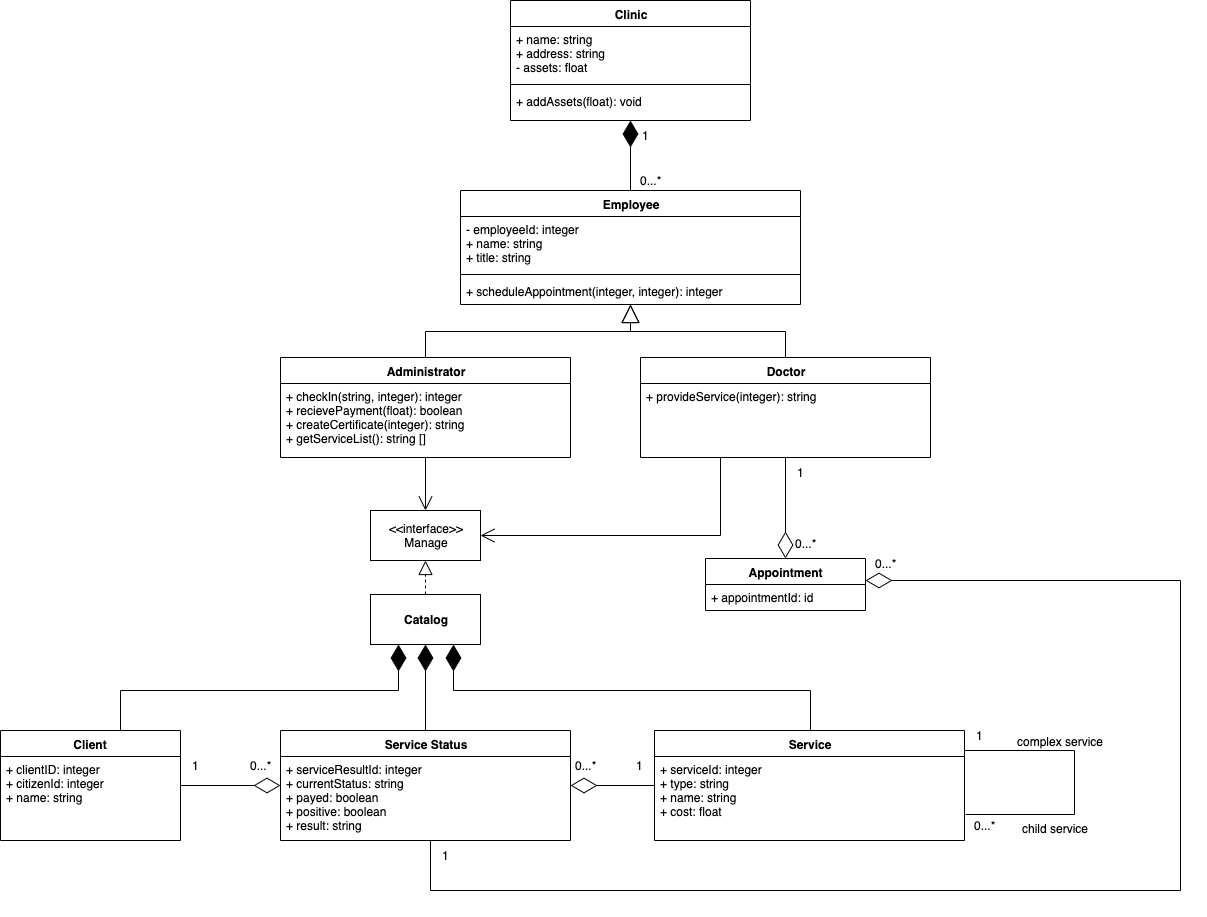

The diagram above was exported from draw.io. Its source (the exported page's mxGraphModel, read from the mxfile embedded in the PNG):
<mxGraphModel dx="1759" dy="683" grid="1" gridSize="10" guides="1" tooltips="1" connect="1" arrows="1" fold="1" page="1" pageScale="1" pageWidth="827" pageHeight="1169" background="#FFFFFF" math="0" shadow="0">
  <root>
    <mxCell id="0" />
    <mxCell id="1" parent="0" />
    <mxCell id="6J30JdzUdad_PdbOPmNn-37" value="Administrator" style="swimlane;fontStyle=1;align=center;verticalAlign=top;childLayout=stackLayout;horizontal=1;startSize=26;horizontalStack=0;resizeParent=1;resizeParentMax=0;resizeLast=0;collapsible=1;marginBottom=0;whiteSpace=wrap;html=1;" parent="1" vertex="1">
      <mxGeometry x="40" y="357" width="290" height="100" as="geometry" />
    </mxCell>
    <mxCell id="6J30JdzUdad_PdbOPmNn-40" value="+ checkIn(string, integer): integer&lt;br&gt;+ recievePayment(float): boolean&lt;br&gt;+ createCertificate(integer): string&lt;br&gt;+ getServiceList(): string []" style="text;strokeColor=none;fillColor=none;align=left;verticalAlign=top;spacingLeft=4;spacingRight=4;overflow=hidden;rotatable=0;points=[[0,0.5],[1,0.5]];portConstraint=eastwest;whiteSpace=wrap;html=1;" parent="6J30JdzUdad_PdbOPmNn-37" vertex="1">
      <mxGeometry y="26" width="290" height="74" as="geometry" />
    </mxCell>
    <mxCell id="6J30JdzUdad_PdbOPmNn-41" value="Doctor" style="swimlane;fontStyle=1;align=center;verticalAlign=top;childLayout=stackLayout;horizontal=1;startSize=26;horizontalStack=0;resizeParent=1;resizeParentMax=0;resizeLast=0;collapsible=1;marginBottom=0;whiteSpace=wrap;html=1;" parent="1" vertex="1">
      <mxGeometry x="400" y="357" width="290" height="100" as="geometry" />
    </mxCell>
    <mxCell id="6J30JdzUdad_PdbOPmNn-44" value="+ provideService(integer): string&lt;span&gt;&lt;span style=&quot;font-weight: bold&quot;&gt;&lt;br&gt;&lt;/span&gt;&lt;/span&gt;" style="text;strokeColor=none;fillColor=none;align=left;verticalAlign=top;spacingLeft=4;spacingRight=4;overflow=hidden;rotatable=0;points=[[0,0.5],[1,0.5]];portConstraint=eastwest;whiteSpace=wrap;html=1;" parent="6J30JdzUdad_PdbOPmNn-41" vertex="1">
      <mxGeometry y="26" width="290" height="74" as="geometry" />
    </mxCell>
    <mxCell id="6J30JdzUdad_PdbOPmNn-45" value="Employee" style="swimlane;fontStyle=1;align=center;verticalAlign=top;childLayout=stackLayout;horizontal=1;startSize=26;horizontalStack=0;resizeParent=1;resizeParentMax=0;resizeLast=0;collapsible=1;marginBottom=0;whiteSpace=wrap;html=1;" parent="1" vertex="1">
      <mxGeometry x="220" y="190" width="340" height="114" as="geometry" />
    </mxCell>
    <mxCell id="6J30JdzUdad_PdbOPmNn-46" value="- employeeId: integer&lt;br style=&quot;border-color: var(--border-color);&quot;&gt;+ name: string&lt;br&gt;+ title: string" style="text;strokeColor=none;fillColor=none;align=left;verticalAlign=top;spacingLeft=4;spacingRight=4;overflow=hidden;rotatable=0;points=[[0,0.5],[1,0.5]];portConstraint=eastwest;whiteSpace=wrap;html=1;" parent="6J30JdzUdad_PdbOPmNn-45" vertex="1">
      <mxGeometry y="26" width="340" height="54" as="geometry" />
    </mxCell>
    <mxCell id="6J30JdzUdad_PdbOPmNn-47" value="" style="line;strokeWidth=1;fillColor=none;align=left;verticalAlign=middle;spacingTop=-1;spacingLeft=3;spacingRight=3;rotatable=0;labelPosition=right;points=[];portConstraint=eastwest;strokeColor=inherit;" parent="6J30JdzUdad_PdbOPmNn-45" vertex="1">
      <mxGeometry y="80" width="340" height="8" as="geometry" />
    </mxCell>
    <mxCell id="6J30JdzUdad_PdbOPmNn-48" value="+ scheduleAppointment(integer, integer): integer" style="text;strokeColor=none;fillColor=none;align=left;verticalAlign=top;spacingLeft=4;spacingRight=4;overflow=hidden;rotatable=0;points=[[0,0.5],[1,0.5]];portConstraint=eastwest;whiteSpace=wrap;html=1;" parent="6J30JdzUdad_PdbOPmNn-45" vertex="1">
      <mxGeometry y="88" width="340" height="26" as="geometry" />
    </mxCell>
    <mxCell id="6J30JdzUdad_PdbOPmNn-58" value="Client" style="swimlane;fontStyle=1;align=center;verticalAlign=top;childLayout=stackLayout;horizontal=1;startSize=26;horizontalStack=0;resizeParent=1;resizeParentMax=0;resizeLast=0;collapsible=1;marginBottom=0;whiteSpace=wrap;html=1;" parent="1" vertex="1">
      <mxGeometry x="-240" y="730" width="180" height="110" as="geometry" />
    </mxCell>
    <mxCell id="6J30JdzUdad_PdbOPmNn-59" value="+ clientID: integer&lt;br&gt;+ citizenId: integer&lt;br&gt;+ name: string" style="text;strokeColor=none;fillColor=none;align=left;verticalAlign=top;spacingLeft=4;spacingRight=4;overflow=hidden;rotatable=0;points=[[0,0.5],[1,0.5]];portConstraint=eastwest;whiteSpace=wrap;html=1;" parent="6J30JdzUdad_PdbOPmNn-58" vertex="1">
      <mxGeometry y="26" width="180" height="84" as="geometry" />
    </mxCell>
    <mxCell id="6J30JdzUdad_PdbOPmNn-73" value="" style="endArrow=diamondThin;endFill=1;endSize=24;html=1;rounded=0;edgeStyle=orthogonalEdgeStyle;entryX=0.25;entryY=1;entryDx=0;entryDy=0;" parent="1" source="6J30JdzUdad_PdbOPmNn-58" target="6J30JdzUdad_PdbOPmNn-133" edge="1">
      <mxGeometry width="160" relative="1" as="geometry">
        <mxPoint x="-100" y="720" as="sourcePoint" />
        <mxPoint x="60" y="712" as="targetPoint" />
        <Array as="points">
          <mxPoint x="-120" y="690" />
          <mxPoint x="158" y="690" />
        </Array>
      </mxGeometry>
    </mxCell>
    <mxCell id="6J30JdzUdad_PdbOPmNn-74" value="Service Status" style="swimlane;fontStyle=1;align=center;verticalAlign=top;childLayout=stackLayout;horizontal=1;startSize=26;horizontalStack=0;resizeParent=1;resizeParentMax=0;resizeLast=0;collapsible=1;marginBottom=0;whiteSpace=wrap;html=1;" parent="1" vertex="1">
      <mxGeometry x="40" y="730" width="290" height="110" as="geometry" />
    </mxCell>
    <mxCell id="6J30JdzUdad_PdbOPmNn-75" value="+ serviceResultId: integer&lt;br&gt;+ currentStatus: string&lt;br&gt;+ payed: boolean&lt;br&gt;+ positive: boolean&lt;br&gt;+ result: string" style="text;strokeColor=none;fillColor=none;align=left;verticalAlign=top;spacingLeft=4;spacingRight=4;overflow=hidden;rotatable=0;points=[[0,0.5],[1,0.5]];portConstraint=eastwest;whiteSpace=wrap;html=1;" parent="6J30JdzUdad_PdbOPmNn-74" vertex="1">
      <mxGeometry y="26" width="290" height="84" as="geometry" />
    </mxCell>
    <mxCell id="6J30JdzUdad_PdbOPmNn-90" value="" style="endArrow=block;endSize=16;endFill=0;html=1;rounded=0;edgeStyle=orthogonalEdgeStyle;" parent="1" source="6J30JdzUdad_PdbOPmNn-37" target="6J30JdzUdad_PdbOPmNn-45" edge="1">
      <mxGeometry width="160" relative="1" as="geometry">
        <mxPoint x="200" y="360" as="sourcePoint" />
        <mxPoint x="360" y="360" as="targetPoint" />
        <mxPoint as="offset" />
      </mxGeometry>
    </mxCell>
    <mxCell id="6J30JdzUdad_PdbOPmNn-91" value="" style="endArrow=block;endSize=16;endFill=0;html=1;rounded=0;edgeStyle=orthogonalEdgeStyle;" parent="1" source="6J30JdzUdad_PdbOPmNn-41" target="6J30JdzUdad_PdbOPmNn-45" edge="1">
      <mxGeometry width="160" relative="1" as="geometry">
        <mxPoint x="195" y="400" as="sourcePoint" />
        <mxPoint x="410" y="330" as="targetPoint" />
        <mxPoint as="offset" />
      </mxGeometry>
    </mxCell>
    <mxCell id="6J30JdzUdad_PdbOPmNn-92" value="" style="endArrow=diamondThin;endFill=1;endSize=24;html=1;rounded=0;edgeStyle=orthogonalEdgeStyle;" parent="1" source="6J30JdzUdad_PdbOPmNn-45" target="6J30JdzUdad_PdbOPmNn-33" edge="1">
      <mxGeometry width="160" relative="1" as="geometry">
        <mxPoint x="370" y="200" as="sourcePoint" />
        <mxPoint x="390" y="170" as="targetPoint" />
      </mxGeometry>
    </mxCell>
    <mxCell id="6J30JdzUdad_PdbOPmNn-33" value="Clinic" style="swimlane;fontStyle=1;align=center;verticalAlign=top;childLayout=stackLayout;horizontal=1;startSize=26;horizontalStack=0;resizeParent=1;resizeParentMax=0;resizeLast=0;collapsible=1;marginBottom=0;whiteSpace=wrap;html=1;" parent="1" vertex="1">
      <mxGeometry x="270" width="240" height="120" as="geometry" />
    </mxCell>
    <mxCell id="6J30JdzUdad_PdbOPmNn-34" value="+ name: string&lt;br&gt;+ address: string&lt;br&gt;- assets: float" style="text;strokeColor=none;fillColor=none;align=left;verticalAlign=top;spacingLeft=4;spacingRight=4;overflow=hidden;rotatable=0;points=[[0,0.5],[1,0.5]];portConstraint=eastwest;whiteSpace=wrap;html=1;" parent="6J30JdzUdad_PdbOPmNn-33" vertex="1">
      <mxGeometry y="26" width="240" height="54" as="geometry" />
    </mxCell>
    <mxCell id="6J30JdzUdad_PdbOPmNn-180" value="" style="line;strokeWidth=1;fillColor=none;align=left;verticalAlign=middle;spacingTop=-1;spacingLeft=3;spacingRight=3;rotatable=0;labelPosition=right;points=[];portConstraint=eastwest;strokeColor=inherit;" parent="6J30JdzUdad_PdbOPmNn-33" vertex="1">
      <mxGeometry y="80" width="240" height="8" as="geometry" />
    </mxCell>
    <mxCell id="6J30JdzUdad_PdbOPmNn-179" value="+ addAssets(float): void" style="text;strokeColor=none;fillColor=none;align=left;verticalAlign=top;spacingLeft=4;spacingRight=4;overflow=hidden;rotatable=0;points=[[0,0.5],[1,0.5]];portConstraint=eastwest;whiteSpace=wrap;html=1;" parent="6J30JdzUdad_PdbOPmNn-33" vertex="1">
      <mxGeometry y="88" width="240" height="32" as="geometry" />
    </mxCell>
    <mxCell id="6J30JdzUdad_PdbOPmNn-93" value="" style="endArrow=diamondThin;endFill=1;endSize=24;html=1;rounded=0;edgeStyle=orthogonalEdgeStyle;startArrow=none;startFill=0;" parent="1" source="6J30JdzUdad_PdbOPmNn-74" target="6J30JdzUdad_PdbOPmNn-133" edge="1">
      <mxGeometry width="160" relative="1" as="geometry">
        <mxPoint x="-11" y="830" as="sourcePoint" />
        <mxPoint x="60" y="712" as="targetPoint" />
        <Array as="points">
          <mxPoint x="245" y="790" />
          <mxPoint x="185" y="790" />
        </Array>
      </mxGeometry>
    </mxCell>
    <mxCell id="6J30JdzUdad_PdbOPmNn-94" value="&amp;lt;&amp;lt;interface&amp;gt;&amp;gt;&lt;br&gt;Manage" style="html=1;whiteSpace=wrap;" parent="1" vertex="1">
      <mxGeometry x="130" y="510" width="110" height="50" as="geometry" />
    </mxCell>
    <mxCell id="6J30JdzUdad_PdbOPmNn-95" value="" style="endArrow=open;endSize=12;html=1;rounded=0;edgeStyle=orthogonalEdgeStyle;fontStyle=0" parent="1" source="6J30JdzUdad_PdbOPmNn-37" target="6J30JdzUdad_PdbOPmNn-94" edge="1">
      <mxGeometry width="160" relative="1" as="geometry">
        <mxPoint x="60" y="670" as="sourcePoint" />
        <mxPoint x="220" y="670" as="targetPoint" />
      </mxGeometry>
    </mxCell>
    <mxCell id="6J30JdzUdad_PdbOPmNn-101" value="" style="endArrow=block;dashed=1;endFill=0;endSize=12;html=1;rounded=0;edgeStyle=orthogonalEdgeStyle;" parent="1" source="6J30JdzUdad_PdbOPmNn-133" target="6J30JdzUdad_PdbOPmNn-94" edge="1">
      <mxGeometry width="160" relative="1" as="geometry">
        <mxPoint x="60" y="660" as="sourcePoint" />
        <mxPoint x="220" y="700" as="targetPoint" />
      </mxGeometry>
    </mxCell>
    <mxCell id="6J30JdzUdad_PdbOPmNn-102" value="Service" style="swimlane;fontStyle=1;align=center;verticalAlign=top;childLayout=stackLayout;horizontal=1;startSize=26;horizontalStack=0;resizeParent=1;resizeParentMax=0;resizeLast=0;collapsible=1;marginBottom=0;whiteSpace=wrap;html=1;" parent="1" vertex="1">
      <mxGeometry x="414" y="730" width="310" height="110" as="geometry" />
    </mxCell>
    <mxCell id="6J30JdzUdad_PdbOPmNn-103" value="+ serviceId: integer&lt;br&gt;+ type: string&lt;br&gt;+ name: string&lt;br&gt;+ cost: float" style="text;strokeColor=none;fillColor=none;align=left;verticalAlign=top;spacingLeft=4;spacingRight=4;overflow=hidden;rotatable=0;points=[[0,0.5],[1,0.5]];portConstraint=eastwest;whiteSpace=wrap;html=1;" parent="6J30JdzUdad_PdbOPmNn-102" vertex="1">
      <mxGeometry y="26" width="310" height="84" as="geometry" />
    </mxCell>
    <mxCell id="6J30JdzUdad_PdbOPmNn-109" value="" style="endArrow=none;edgeStyle=orthogonalEdgeStyle;rounded=0;jumpSize=100;endSize=6;spacing=11;spacingLeft=100;jumpStyle=none;startSize=6;entryX=1.002;entryY=0.69;entryDx=0;entryDy=0;entryPerimeter=0;movable=1;resizable=1;rotatable=1;deletable=1;editable=1;locked=0;connectable=1;fontStyle=0;html=1;" parent="6J30JdzUdad_PdbOPmNn-102" source="6J30JdzUdad_PdbOPmNn-102" target="6J30JdzUdad_PdbOPmNn-103" edge="1">
      <mxGeometry relative="1" as="geometry">
        <mxPoint x="240" y="90" as="sourcePoint" />
        <mxPoint x="400" y="90" as="targetPoint" />
        <Array as="points">
          <mxPoint x="420" y="20" />
          <mxPoint x="420" y="84" />
        </Array>
      </mxGeometry>
    </mxCell>
    <mxCell id="6J30JdzUdad_PdbOPmNn-110" value="complex service" style="edgeLabel;resizable=0;html=1;align=left;verticalAlign=bottom;" parent="6J30JdzUdad_PdbOPmNn-109" connectable="0" vertex="1">
      <mxGeometry x="-1" relative="1" as="geometry">
        <mxPoint x="50" as="offset" />
      </mxGeometry>
    </mxCell>
    <mxCell id="6J30JdzUdad_PdbOPmNn-111" value="child service" style="edgeLabel;resizable=1;html=1;align=right;verticalAlign=bottom;movable=1;rotatable=1;deletable=1;editable=1;locked=0;connectable=1;" parent="6J30JdzUdad_PdbOPmNn-109" connectable="0" vertex="1">
      <mxGeometry x="1" relative="1" as="geometry">
        <mxPoint x="125" y="23" as="offset" />
      </mxGeometry>
    </mxCell>
    <mxCell id="6J30JdzUdad_PdbOPmNn-105" value="" style="endArrow=diamondThin;endFill=1;endSize=24;html=1;rounded=0;edgeStyle=orthogonalEdgeStyle;entryX=0.75;entryY=1;entryDx=0;entryDy=0;" parent="1" source="6J30JdzUdad_PdbOPmNn-102" target="6J30JdzUdad_PdbOPmNn-133" edge="1">
      <mxGeometry width="160" relative="1" as="geometry">
        <mxPoint x="255" y="830" as="sourcePoint" />
        <mxPoint x="60" y="712" as="targetPoint" />
        <Array as="points">
          <mxPoint x="570" y="690" />
          <mxPoint x="213" y="690" />
        </Array>
      </mxGeometry>
    </mxCell>
    <mxCell id="6J30JdzUdad_PdbOPmNn-130" value="" style="endArrow=diamondThin;html=1;edgeStyle=orthogonalEdgeStyle;rounded=0;startSize=24;startArrow=none;startFill=0;endFill=0;endSize=24;" parent="1" source="6J30JdzUdad_PdbOPmNn-58" target="6J30JdzUdad_PdbOPmNn-74" edge="1">
      <mxGeometry relative="1" as="geometry">
        <mxPoint x="70" y="800" as="sourcePoint" />
        <mxPoint x="230" y="800" as="targetPoint" />
      </mxGeometry>
    </mxCell>
    <mxCell id="6J30JdzUdad_PdbOPmNn-133" value="&lt;b&gt;Catalog&lt;/b&gt;" style="html=1;whiteSpace=wrap;" parent="1" vertex="1">
      <mxGeometry x="130" y="594" width="110" height="50" as="geometry" />
    </mxCell>
    <mxCell id="6J30JdzUdad_PdbOPmNn-134" value="" style="endArrow=none;html=1;edgeStyle=orthogonalEdgeStyle;rounded=0;endFill=0;endSize=24;startArrow=diamondThin;startFill=0;startSize=24;" parent="1" source="6J30JdzUdad_PdbOPmNn-74" target="6J30JdzUdad_PdbOPmNn-102" edge="1">
      <mxGeometry relative="1" as="geometry">
        <mxPoint x="200" y="800" as="sourcePoint" />
        <mxPoint x="360" y="800" as="targetPoint" />
      </mxGeometry>
    </mxCell>
    <mxCell id="6J30JdzUdad_PdbOPmNn-148" value="Appointment" style="swimlane;fontStyle=1;align=center;verticalAlign=top;childLayout=stackLayout;horizontal=1;startSize=26;horizontalStack=0;resizeParent=1;resizeParentMax=0;resizeLast=0;collapsible=1;marginBottom=0;whiteSpace=wrap;html=1;" parent="1" vertex="1">
      <mxGeometry x="465" y="558" width="160" height="52" as="geometry" />
    </mxCell>
    <mxCell id="6J30JdzUdad_PdbOPmNn-149" value="+ appointmentId: id" style="text;strokeColor=none;fillColor=none;align=left;verticalAlign=top;spacingLeft=4;spacingRight=4;overflow=hidden;rotatable=0;points=[[0,0.5],[1,0.5]];portConstraint=eastwest;whiteSpace=wrap;html=1;" parent="6J30JdzUdad_PdbOPmNn-148" vertex="1">
      <mxGeometry y="26" width="160" height="26" as="geometry" />
    </mxCell>
    <mxCell id="6J30JdzUdad_PdbOPmNn-153" value="" style="endArrow=diamondThin;html=1;edgeStyle=orthogonalEdgeStyle;rounded=0;endFill=0;startArrow=none;startFill=0;strokeWidth=1;endSize=24;startSize=24;" parent="1" source="6J30JdzUdad_PdbOPmNn-41" target="6J30JdzUdad_PdbOPmNn-148" edge="1">
      <mxGeometry relative="1" as="geometry">
        <mxPoint x="310" y="710" as="sourcePoint" />
        <mxPoint x="470" y="710" as="targetPoint" />
      </mxGeometry>
    </mxCell>
    <mxCell id="6J30JdzUdad_PdbOPmNn-156" value="" style="endArrow=none;html=1;edgeStyle=orthogonalEdgeStyle;rounded=0;endFill=0;endSize=24;startArrow=diamondThin;startFill=0;startSize=24;" parent="1" source="6J30JdzUdad_PdbOPmNn-148" target="6J30JdzUdad_PdbOPmNn-74" edge="1">
      <mxGeometry relative="1" as="geometry">
        <mxPoint x="545" y="516" as="sourcePoint" />
        <mxPoint x="710" y="644" as="targetPoint" />
        <Array as="points">
          <mxPoint x="940" y="580" />
          <mxPoint x="940" y="890" />
          <mxPoint x="190" y="890" />
        </Array>
      </mxGeometry>
    </mxCell>
    <mxCell id="6J30JdzUdad_PdbOPmNn-162" value="1" style="text;html=1;align=center;verticalAlign=middle;resizable=0;points=[];autosize=1;strokeColor=none;fillColor=none;" parent="1" vertex="1">
      <mxGeometry x="390" y="120" width="30" height="30" as="geometry" />
    </mxCell>
    <mxCell id="6J30JdzUdad_PdbOPmNn-163" value="0...*" style="text;html=1;align=center;verticalAlign=middle;resizable=0;points=[];autosize=1;strokeColor=none;fillColor=none;" parent="1" vertex="1">
      <mxGeometry x="390" y="170" width="40" height="20" as="geometry" />
    </mxCell>
    <mxCell id="6J30JdzUdad_PdbOPmNn-165" value="1" style="text;html=1;align=center;verticalAlign=middle;resizable=0;points=[];autosize=1;strokeColor=none;fillColor=none;" parent="1" vertex="1">
      <mxGeometry x="545" y="457" width="30" height="30" as="geometry" />
    </mxCell>
    <mxCell id="6J30JdzUdad_PdbOPmNn-166" value="0...*" style="text;html=1;align=center;verticalAlign=middle;resizable=0;points=[];autosize=1;strokeColor=none;fillColor=none;" parent="1" vertex="1">
      <mxGeometry x="625" y="553" width="40" height="20" as="geometry" />
    </mxCell>
    <mxCell id="6J30JdzUdad_PdbOPmNn-169" value="1" style="text;html=1;align=center;verticalAlign=middle;resizable=0;points=[];autosize=1;strokeColor=none;fillColor=none;" parent="1" vertex="1">
      <mxGeometry x="190" y="840" width="30" height="30" as="geometry" />
    </mxCell>
    <mxCell id="6J30JdzUdad_PdbOPmNn-170" value="0...*" style="text;html=1;align=center;verticalAlign=middle;resizable=0;points=[];autosize=1;strokeColor=none;fillColor=none;" parent="1" vertex="1">
      <mxGeometry x="724" y="810" width="40" height="30" as="geometry" />
    </mxCell>
    <mxCell id="6J30JdzUdad_PdbOPmNn-171" value="0...*" style="text;html=1;align=center;verticalAlign=middle;resizable=0;points=[];autosize=1;strokeColor=none;fillColor=none;" parent="1" vertex="1">
      <mxGeometry x="325" y="755" width="40" height="20" as="geometry" />
    </mxCell>
    <mxCell id="6J30JdzUdad_PdbOPmNn-172" value="1" style="text;html=1;align=center;verticalAlign=middle;resizable=0;points=[];autosize=1;strokeColor=none;fillColor=none;" parent="1" vertex="1">
      <mxGeometry x="384" y="750" width="30" height="30" as="geometry" />
    </mxCell>
    <mxCell id="6J30JdzUdad_PdbOPmNn-173" value="1" style="text;html=1;align=center;verticalAlign=middle;resizable=0;points=[];autosize=1;strokeColor=none;fillColor=none;" parent="1" vertex="1">
      <mxGeometry x="-60" y="750" width="30" height="30" as="geometry" />
    </mxCell>
    <mxCell id="6J30JdzUdad_PdbOPmNn-174" value="0...*" style="text;html=1;align=center;verticalAlign=middle;resizable=0;points=[];autosize=1;strokeColor=none;fillColor=none;" parent="1" vertex="1">
      <mxGeometry y="750" width="40" height="30" as="geometry" />
    </mxCell>
    <mxCell id="6J30JdzUdad_PdbOPmNn-175" value="1" style="text;html=1;align=center;verticalAlign=middle;resizable=0;points=[];autosize=1;strokeColor=none;fillColor=none;" parent="1" vertex="1">
      <mxGeometry x="724" y="720" width="30" height="30" as="geometry" />
    </mxCell>
    <mxCell id="6J30JdzUdad_PdbOPmNn-176" value="0...*" style="text;html=1;align=center;verticalAlign=middle;resizable=0;points=[];autosize=1;strokeColor=none;fillColor=none;" parent="1" vertex="1">
      <mxGeometry x="545" y="533" width="40" height="20" as="geometry" />
    </mxCell>
    <mxCell id="j6flUKY0ZHb6N_31khl8-3" value="" style="endArrow=open;endSize=12;html=1;rounded=0;edgeStyle=orthogonalEdgeStyle;fontStyle=0" parent="1" source="6J30JdzUdad_PdbOPmNn-41" target="6J30JdzUdad_PdbOPmNn-94" edge="1">
      <mxGeometry width="160" relative="1" as="geometry">
        <mxPoint x="195" y="460" as="sourcePoint" />
        <mxPoint x="195" y="520" as="targetPoint" />
        <Array as="points">
          <mxPoint x="480" y="535" />
        </Array>
      </mxGeometry>
    </mxCell>
  </root>
</mxGraphModel>